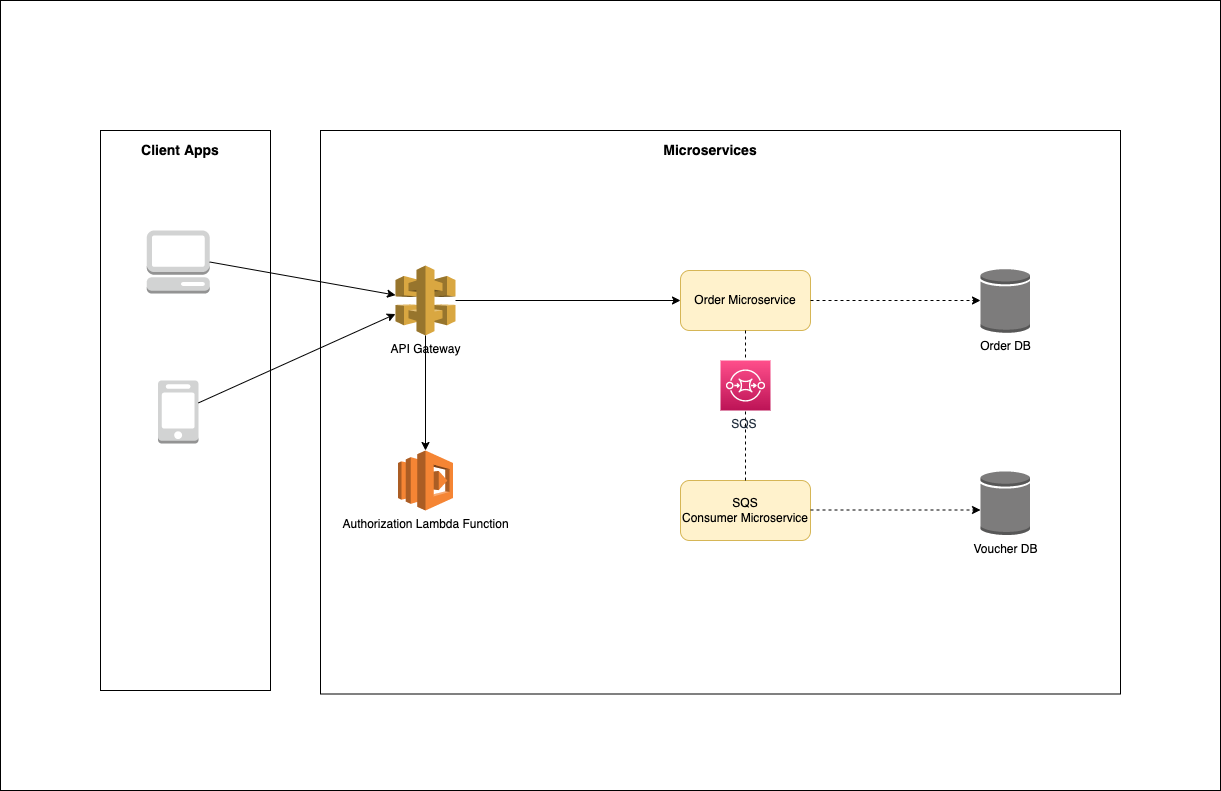

The diagram above was exported from draw.io. Its source (the exported page's mxGraphModel, read from the mxfile embedded in the PNG):
<mxGraphModel dx="2493" dy="1938" grid="1" gridSize="10" guides="1" tooltips="1" connect="1" arrows="1" fold="1" page="1" pageScale="1" pageWidth="827" pageHeight="1169" math="0" shadow="0">
  <root>
    <mxCell id="0" />
    <mxCell id="1" parent="0" />
    <mxCell id="Qekxpas-mSxxT1To9Yoh-1" value="" style="rounded=0;whiteSpace=wrap;html=1;" vertex="1" parent="1">
      <mxGeometry x="-80" y="-50" width="1220" height="790" as="geometry" />
    </mxCell>
    <mxCell id="oUraKjNo3TwfAWqOkq60-23" value="" style="rounded=0;whiteSpace=wrap;html=1;" parent="1" vertex="1">
      <mxGeometry x="240" y="80" width="800" height="563.5" as="geometry" />
    </mxCell>
    <mxCell id="oUraKjNo3TwfAWqOkq60-22" value="" style="rounded=0;whiteSpace=wrap;html=1;" parent="1" vertex="1">
      <mxGeometry x="20" y="80" width="170" height="560" as="geometry" />
    </mxCell>
    <mxCell id="oUraKjNo3TwfAWqOkq60-1" value="&lt;span&gt;API Gateway&lt;/span&gt;" style="outlineConnect=0;dashed=0;verticalLabelPosition=bottom;verticalAlign=top;align=center;html=1;shape=mxgraph.aws3.api_gateway;fillColor=#D9A741;gradientColor=none;" parent="1" vertex="1">
      <mxGeometry x="315" y="215" width="60" height="70" as="geometry" />
    </mxCell>
    <mxCell id="oUraKjNo3TwfAWqOkq60-2" value="&lt;span&gt;Authorization Lambda Function&lt;/span&gt;" style="outlineConnect=0;dashed=0;verticalLabelPosition=bottom;verticalAlign=top;align=center;html=1;shape=mxgraph.aws3.lambda;fillColor=#F58534;gradientColor=none;" parent="1" vertex="1">
      <mxGeometry x="317.5" y="400" width="55" height="60" as="geometry" />
    </mxCell>
    <mxCell id="oUraKjNo3TwfAWqOkq60-7" value="&lt;span&gt;Order&lt;/span&gt;&amp;nbsp;Microservice" style="rounded=1;whiteSpace=wrap;html=1;fillColor=#fff2cc;strokeColor=#d6b656;" parent="1" vertex="1">
      <mxGeometry x="600" y="220" width="130" height="60" as="geometry" />
    </mxCell>
    <mxCell id="oUraKjNo3TwfAWqOkq60-9" value="&lt;span&gt;SQS Consumer&lt;/span&gt;&amp;nbsp;Microservice" style="rounded=1;whiteSpace=wrap;html=1;fillColor=#fff2cc;strokeColor=#d6b656;" parent="1" vertex="1">
      <mxGeometry x="600" y="430" width="130" height="60" as="geometry" />
    </mxCell>
    <mxCell id="oUraKjNo3TwfAWqOkq60-10" value="Order DB" style="outlineConnect=0;dashed=0;verticalLabelPosition=bottom;verticalAlign=top;align=center;html=1;shape=mxgraph.aws3.generic_database;fillColor=#7D7C7C;gradientColor=none;" parent="1" vertex="1">
      <mxGeometry x="900" y="217.75" width="49.5" height="64.5" as="geometry" />
    </mxCell>
    <mxCell id="oUraKjNo3TwfAWqOkq60-11" value="Voucher DB" style="outlineConnect=0;dashed=0;verticalLabelPosition=bottom;verticalAlign=top;align=center;html=1;shape=mxgraph.aws3.generic_database;fillColor=#7D7C7C;gradientColor=none;" parent="1" vertex="1">
      <mxGeometry x="900" y="420" width="49.5" height="64.5" as="geometry" />
    </mxCell>
    <mxCell id="oUraKjNo3TwfAWqOkq60-12" value="" style="endArrow=classic;html=1;exitX=1;exitY=0.5;exitDx=0;exitDy=0;dashed=1;entryX=0;entryY=0.5;entryDx=0;entryDy=0;entryPerimeter=0;" parent="1" source="oUraKjNo3TwfAWqOkq60-7" target="oUraKjNo3TwfAWqOkq60-10" edge="1">
      <mxGeometry width="50" height="50" relative="1" as="geometry">
        <mxPoint x="760" y="251.9000000000001" as="sourcePoint" />
        <mxPoint x="892.25" y="250.00469745222927" as="targetPoint" />
      </mxGeometry>
    </mxCell>
    <mxCell id="oUraKjNo3TwfAWqOkq60-14" value="" style="endArrow=classic;html=1;entryX=0;entryY=0.5;entryDx=0;entryDy=0;" parent="1" source="oUraKjNo3TwfAWqOkq60-1" target="oUraKjNo3TwfAWqOkq60-7" edge="1">
      <mxGeometry width="50" height="50" relative="1" as="geometry">
        <mxPoint x="355" y="459.9990186457312" as="sourcePoint" />
        <mxPoint x="571.5" y="310" as="targetPoint" />
      </mxGeometry>
    </mxCell>
    <mxCell id="oUraKjNo3TwfAWqOkq60-15" value="" style="endArrow=classic;html=1;exitX=0.5;exitY=1;exitDx=0;exitDy=0;exitPerimeter=0;entryX=0.5;entryY=0;entryDx=0;entryDy=0;entryPerimeter=0;" parent="1" source="oUraKjNo3TwfAWqOkq60-1" target="oUraKjNo3TwfAWqOkq60-2" edge="1">
      <mxGeometry width="50" height="50" relative="1" as="geometry">
        <mxPoint x="360" y="780" as="sourcePoint" />
        <mxPoint x="340" y="780" as="targetPoint" />
      </mxGeometry>
    </mxCell>
    <mxCell id="oUraKjNo3TwfAWqOkq60-16" value="" style="outlineConnect=0;dashed=0;verticalLabelPosition=bottom;verticalAlign=top;align=center;html=1;shape=mxgraph.aws3.management_console;fillColor=#D2D3D3;gradientColor=none;" parent="1" vertex="1">
      <mxGeometry x="66.25" y="180" width="63" height="63" as="geometry" />
    </mxCell>
    <mxCell id="oUraKjNo3TwfAWqOkq60-17" value="" style="outlineConnect=0;dashed=0;verticalLabelPosition=bottom;verticalAlign=top;align=center;html=1;shape=mxgraph.aws3.mobile_client;fillColor=#D2D3D3;gradientColor=none;" parent="1" vertex="1">
      <mxGeometry x="77.5" y="330" width="40.5" height="63" as="geometry" />
    </mxCell>
    <mxCell id="oUraKjNo3TwfAWqOkq60-18" value="" style="endArrow=classic;html=1;exitX=1;exitY=0.5;exitDx=0;exitDy=0;exitPerimeter=0;" parent="1" source="oUraKjNo3TwfAWqOkq60-16" target="oUraKjNo3TwfAWqOkq60-1" edge="1">
      <mxGeometry width="50" height="50" relative="1" as="geometry">
        <mxPoint x="390" y="326" as="sourcePoint" />
        <mxPoint x="610" y="260" as="targetPoint" />
      </mxGeometry>
    </mxCell>
    <mxCell id="oUraKjNo3TwfAWqOkq60-19" value="" style="endArrow=classic;html=1;" parent="1" source="oUraKjNo3TwfAWqOkq60-17" target="oUraKjNo3TwfAWqOkq60-1" edge="1">
      <mxGeometry width="50" height="50" relative="1" as="geometry">
        <mxPoint x="139.25" y="305.75" as="sourcePoint" />
        <mxPoint x="330" y="331.0249150622876" as="targetPoint" />
      </mxGeometry>
    </mxCell>
    <mxCell id="oUraKjNo3TwfAWqOkq60-24" value="&lt;b&gt;&lt;font style=&quot;font-size: 14px&quot;&gt;Client Apps&lt;/font&gt;&lt;/b&gt;" style="text;html=1;strokeColor=none;fillColor=none;align=center;verticalAlign=middle;whiteSpace=wrap;rounded=0;" parent="1" vertex="1">
      <mxGeometry x="50" y="90" width="100" height="20" as="geometry" />
    </mxCell>
    <mxCell id="oUraKjNo3TwfAWqOkq60-25" value="&lt;b&gt;&lt;font style=&quot;font-size: 14px&quot;&gt;Microservices&lt;/font&gt;&lt;/b&gt;" style="text;html=1;strokeColor=none;fillColor=none;align=center;verticalAlign=middle;whiteSpace=wrap;rounded=0;" parent="1" vertex="1">
      <mxGeometry x="540" y="90" width="180" height="20" as="geometry" />
    </mxCell>
    <mxCell id="oUraKjNo3TwfAWqOkq60-26" value="SQS&amp;nbsp;" style="sketch=0;points=[[0,0,0],[0.25,0,0],[0.5,0,0],[0.75,0,0],[1,0,0],[0,1,0],[0.25,1,0],[0.5,1,0],[0.75,1,0],[1,1,0],[0,0.25,0],[0,0.5,0],[0,0.75,0],[1,0.25,0],[1,0.5,0],[1,0.75,0]];outlineConnect=0;fontColor=#232F3E;gradientColor=#FF4F8B;gradientDirection=north;fillColor=#BC1356;strokeColor=#ffffff;dashed=0;verticalLabelPosition=bottom;verticalAlign=top;align=center;html=1;fontSize=12;fontStyle=0;aspect=fixed;shape=mxgraph.aws4.resourceIcon;resIcon=mxgraph.aws4.sqs;" parent="1" vertex="1">
      <mxGeometry x="640" y="310" width="50" height="50" as="geometry" />
    </mxCell>
    <mxCell id="oUraKjNo3TwfAWqOkq60-27" value="" style="endArrow=none;html=1;dashed=1;exitX=0.5;exitY=1;exitDx=0;exitDy=0;" parent="1" source="oUraKjNo3TwfAWqOkq60-7" target="oUraKjNo3TwfAWqOkq60-26" edge="1">
      <mxGeometry width="50" height="50" relative="1" as="geometry">
        <mxPoint x="665" y="280" as="sourcePoint" />
        <mxPoint x="665" y="420" as="targetPoint" />
      </mxGeometry>
    </mxCell>
    <mxCell id="oUraKjNo3TwfAWqOkq60-31" value="" style="endArrow=none;html=1;dashed=1;exitX=0.5;exitY=0;exitDx=0;exitDy=0;" parent="1" source="oUraKjNo3TwfAWqOkq60-9" target="oUraKjNo3TwfAWqOkq60-26" edge="1">
      <mxGeometry width="50" height="50" relative="1" as="geometry">
        <mxPoint x="675" y="290" as="sourcePoint" />
        <mxPoint x="675" y="320" as="targetPoint" />
      </mxGeometry>
    </mxCell>
    <mxCell id="oUraKjNo3TwfAWqOkq60-32" value="" style="endArrow=classic;html=1;exitX=1;exitY=0.5;exitDx=0;exitDy=0;dashed=1;entryX=0;entryY=0.5;entryDx=0;entryDy=0;entryPerimeter=0;" parent="1" edge="1">
      <mxGeometry width="50" height="50" relative="1" as="geometry">
        <mxPoint x="730" y="459.5" as="sourcePoint" />
        <mxPoint x="900" y="459.5" as="targetPoint" />
      </mxGeometry>
    </mxCell>
  </root>
</mxGraphModel>